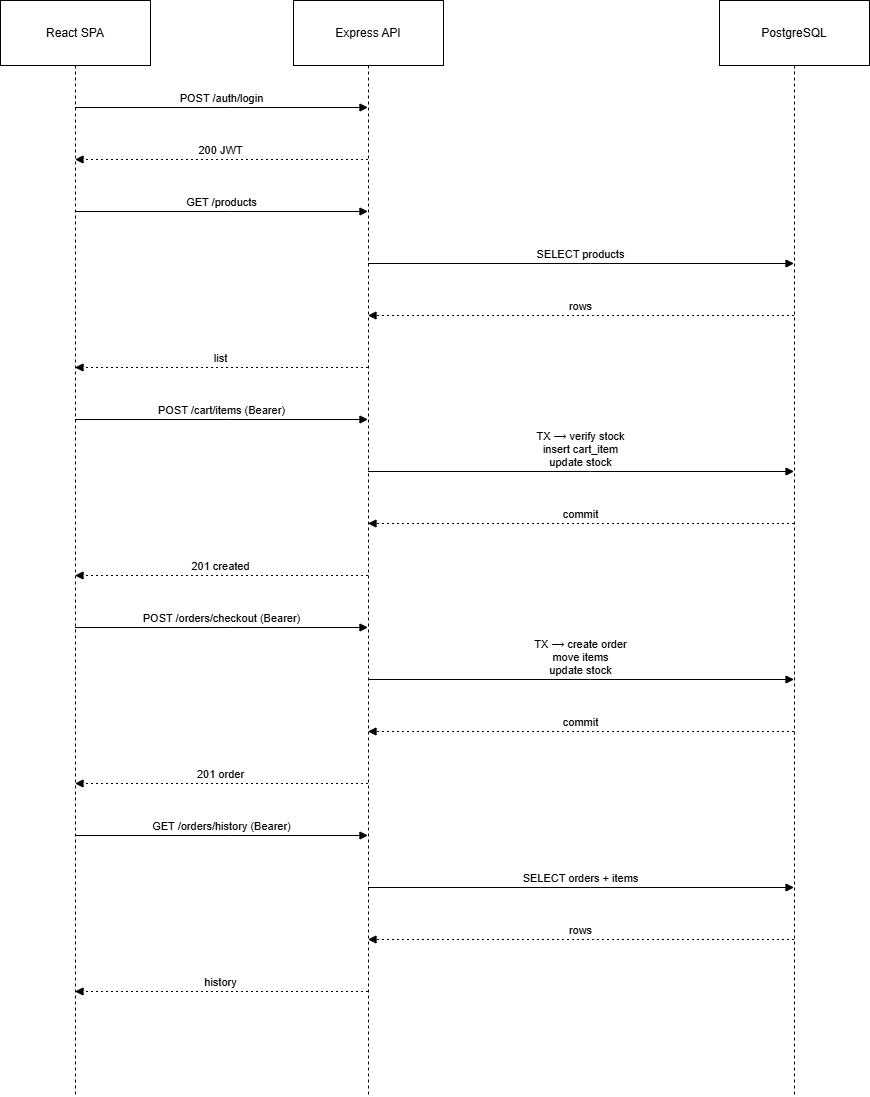

The diagram above was exported from draw.io. Its source (the exported page's mxGraphModel, read from the mxfile embedded in the PNG):
<mxGraphModel dx="1426" dy="743" grid="1" gridSize="10" guides="1" tooltips="1" connect="1" arrows="1" fold="1" page="1" pageScale="1" pageWidth="827" pageHeight="1169" math="0" shadow="0" adaptiveColors="none">
  <root>
    <mxCell id="0" />
    <mxCell id="1" parent="0" />
    <mxCell id="g2QPtNgqMh11Hse83MQ_-1" value="React SPA" style="shape=umlLifeline;perimeter=lifelinePerimeter;whiteSpace=wrap;container=1;dropTarget=0;collapsible=0;recursiveResize=0;outlineConnect=0;portConstraint=eastwest;newEdgeStyle={&quot;edgeStyle&quot;:&quot;elbowEdgeStyle&quot;,&quot;elbow&quot;:&quot;vertical&quot;,&quot;curved&quot;:0,&quot;rounded&quot;:0};size=65;" vertex="1" parent="1">
      <mxGeometry x="20" y="20" width="150" height="1096" as="geometry" />
    </mxCell>
    <mxCell id="g2QPtNgqMh11Hse83MQ_-2" value="Express API" style="shape=umlLifeline;perimeter=lifelinePerimeter;whiteSpace=wrap;container=1;dropTarget=0;collapsible=0;recursiveResize=0;outlineConnect=0;portConstraint=eastwest;newEdgeStyle={&quot;edgeStyle&quot;:&quot;elbowEdgeStyle&quot;,&quot;elbow&quot;:&quot;vertical&quot;,&quot;curved&quot;:0,&quot;rounded&quot;:0};size=65;" vertex="1" parent="1">
      <mxGeometry x="313" y="20" width="150" height="1096" as="geometry" />
    </mxCell>
    <mxCell id="g2QPtNgqMh11Hse83MQ_-3" value="PostgreSQL" style="shape=umlLifeline;perimeter=lifelinePerimeter;whiteSpace=wrap;container=1;dropTarget=0;collapsible=0;recursiveResize=0;outlineConnect=0;portConstraint=eastwest;newEdgeStyle={&quot;edgeStyle&quot;:&quot;elbowEdgeStyle&quot;,&quot;elbow&quot;:&quot;vertical&quot;,&quot;curved&quot;:0,&quot;rounded&quot;:0};size=65;" vertex="1" parent="1">
      <mxGeometry x="739" y="20" width="150" height="1096" as="geometry" />
    </mxCell>
    <mxCell id="g2QPtNgqMh11Hse83MQ_-4" value="POST /auth/login" style="verticalAlign=bottom;edgeStyle=elbowEdgeStyle;elbow=vertical;curved=0;rounded=0;endArrow=block;" edge="1" parent="1" source="g2QPtNgqMh11Hse83MQ_-1" target="g2QPtNgqMh11Hse83MQ_-2">
      <mxGeometry relative="1" as="geometry">
        <Array as="points">
          <mxPoint x="250" y="127" />
        </Array>
      </mxGeometry>
    </mxCell>
    <mxCell id="g2QPtNgqMh11Hse83MQ_-5" value="200 JWT" style="verticalAlign=bottom;edgeStyle=elbowEdgeStyle;elbow=vertical;curved=0;rounded=0;dashed=1;dashPattern=2 3;endArrow=block;" edge="1" parent="1" source="g2QPtNgqMh11Hse83MQ_-2" target="g2QPtNgqMh11Hse83MQ_-1">
      <mxGeometry relative="1" as="geometry">
        <Array as="points">
          <mxPoint x="253" y="179" />
        </Array>
      </mxGeometry>
    </mxCell>
    <mxCell id="g2QPtNgqMh11Hse83MQ_-6" value="GET /products" style="verticalAlign=bottom;edgeStyle=elbowEdgeStyle;elbow=vertical;curved=0;rounded=0;endArrow=block;" edge="1" parent="1" source="g2QPtNgqMh11Hse83MQ_-1" target="g2QPtNgqMh11Hse83MQ_-2">
      <mxGeometry relative="1" as="geometry">
        <Array as="points">
          <mxPoint x="250" y="231" />
        </Array>
      </mxGeometry>
    </mxCell>
    <mxCell id="g2QPtNgqMh11Hse83MQ_-7" value="SELECT products" style="verticalAlign=bottom;edgeStyle=elbowEdgeStyle;elbow=vertical;curved=0;rounded=0;endArrow=block;" edge="1" parent="1" source="g2QPtNgqMh11Hse83MQ_-2" target="g2QPtNgqMh11Hse83MQ_-3">
      <mxGeometry relative="1" as="geometry">
        <Array as="points">
          <mxPoint x="610" y="283" />
        </Array>
      </mxGeometry>
    </mxCell>
    <mxCell id="g2QPtNgqMh11Hse83MQ_-8" value="rows" style="verticalAlign=bottom;edgeStyle=elbowEdgeStyle;elbow=vertical;curved=0;rounded=0;dashed=1;dashPattern=2 3;endArrow=block;" edge="1" parent="1" source="g2QPtNgqMh11Hse83MQ_-3" target="g2QPtNgqMh11Hse83MQ_-2">
      <mxGeometry relative="1" as="geometry">
        <Array as="points">
          <mxPoint x="613" y="335" />
        </Array>
      </mxGeometry>
    </mxCell>
    <mxCell id="g2QPtNgqMh11Hse83MQ_-9" value="list" style="verticalAlign=bottom;edgeStyle=elbowEdgeStyle;elbow=vertical;curved=0;rounded=0;dashed=1;dashPattern=2 3;endArrow=block;" edge="1" parent="1" source="g2QPtNgqMh11Hse83MQ_-2" target="g2QPtNgqMh11Hse83MQ_-1">
      <mxGeometry relative="1" as="geometry">
        <Array as="points">
          <mxPoint x="253" y="387" />
        </Array>
      </mxGeometry>
    </mxCell>
    <mxCell id="g2QPtNgqMh11Hse83MQ_-10" value="POST /cart/items (Bearer)" style="verticalAlign=bottom;edgeStyle=elbowEdgeStyle;elbow=vertical;curved=0;rounded=0;endArrow=block;" edge="1" parent="1" source="g2QPtNgqMh11Hse83MQ_-1" target="g2QPtNgqMh11Hse83MQ_-2">
      <mxGeometry relative="1" as="geometry">
        <Array as="points">
          <mxPoint x="250" y="439" />
        </Array>
      </mxGeometry>
    </mxCell>
    <mxCell id="g2QPtNgqMh11Hse83MQ_-11" value="TX ⟶ verify stock&#10;insert cart_item&#10;update stock" style="verticalAlign=bottom;edgeStyle=elbowEdgeStyle;elbow=vertical;curved=0;rounded=0;endArrow=block;" edge="1" parent="1" source="g2QPtNgqMh11Hse83MQ_-2" target="g2QPtNgqMh11Hse83MQ_-3">
      <mxGeometry relative="1" as="geometry">
        <Array as="points">
          <mxPoint x="610" y="491" />
        </Array>
      </mxGeometry>
    </mxCell>
    <mxCell id="g2QPtNgqMh11Hse83MQ_-12" value="commit" style="verticalAlign=bottom;edgeStyle=elbowEdgeStyle;elbow=vertical;curved=0;rounded=0;dashed=1;dashPattern=2 3;endArrow=block;" edge="1" parent="1" source="g2QPtNgqMh11Hse83MQ_-3" target="g2QPtNgqMh11Hse83MQ_-2">
      <mxGeometry relative="1" as="geometry">
        <Array as="points">
          <mxPoint x="613" y="543" />
        </Array>
      </mxGeometry>
    </mxCell>
    <mxCell id="g2QPtNgqMh11Hse83MQ_-13" value="201 created" style="verticalAlign=bottom;edgeStyle=elbowEdgeStyle;elbow=vertical;curved=0;rounded=0;dashed=1;dashPattern=2 3;endArrow=block;" edge="1" parent="1" source="g2QPtNgqMh11Hse83MQ_-2" target="g2QPtNgqMh11Hse83MQ_-1">
      <mxGeometry relative="1" as="geometry">
        <Array as="points">
          <mxPoint x="253" y="595" />
        </Array>
      </mxGeometry>
    </mxCell>
    <mxCell id="g2QPtNgqMh11Hse83MQ_-14" value="POST /orders/checkout (Bearer)" style="verticalAlign=bottom;edgeStyle=elbowEdgeStyle;elbow=vertical;curved=0;rounded=0;endArrow=block;" edge="1" parent="1" source="g2QPtNgqMh11Hse83MQ_-1" target="g2QPtNgqMh11Hse83MQ_-2">
      <mxGeometry relative="1" as="geometry">
        <Array as="points">
          <mxPoint x="250" y="647" />
        </Array>
      </mxGeometry>
    </mxCell>
    <mxCell id="g2QPtNgqMh11Hse83MQ_-15" value="TX ⟶ create order&#10;move items&#10;update stock" style="verticalAlign=bottom;edgeStyle=elbowEdgeStyle;elbow=vertical;curved=0;rounded=0;endArrow=block;" edge="1" parent="1" source="g2QPtNgqMh11Hse83MQ_-2" target="g2QPtNgqMh11Hse83MQ_-3">
      <mxGeometry relative="1" as="geometry">
        <Array as="points">
          <mxPoint x="610" y="699" />
        </Array>
      </mxGeometry>
    </mxCell>
    <mxCell id="g2QPtNgqMh11Hse83MQ_-16" value="commit" style="verticalAlign=bottom;edgeStyle=elbowEdgeStyle;elbow=vertical;curved=0;rounded=0;dashed=1;dashPattern=2 3;endArrow=block;" edge="1" parent="1" source="g2QPtNgqMh11Hse83MQ_-3" target="g2QPtNgqMh11Hse83MQ_-2">
      <mxGeometry relative="1" as="geometry">
        <Array as="points">
          <mxPoint x="613" y="751" />
        </Array>
      </mxGeometry>
    </mxCell>
    <mxCell id="g2QPtNgqMh11Hse83MQ_-17" value="201 order" style="verticalAlign=bottom;edgeStyle=elbowEdgeStyle;elbow=vertical;curved=0;rounded=0;dashed=1;dashPattern=2 3;endArrow=block;" edge="1" parent="1" source="g2QPtNgqMh11Hse83MQ_-2" target="g2QPtNgqMh11Hse83MQ_-1">
      <mxGeometry relative="1" as="geometry">
        <Array as="points">
          <mxPoint x="253" y="803" />
        </Array>
      </mxGeometry>
    </mxCell>
    <mxCell id="g2QPtNgqMh11Hse83MQ_-18" value="GET /orders/history (Bearer)" style="verticalAlign=bottom;edgeStyle=elbowEdgeStyle;elbow=vertical;curved=0;rounded=0;endArrow=block;" edge="1" parent="1" source="g2QPtNgqMh11Hse83MQ_-1" target="g2QPtNgqMh11Hse83MQ_-2">
      <mxGeometry relative="1" as="geometry">
        <Array as="points">
          <mxPoint x="250" y="855" />
        </Array>
      </mxGeometry>
    </mxCell>
    <mxCell id="g2QPtNgqMh11Hse83MQ_-19" value="SELECT orders + items" style="verticalAlign=bottom;edgeStyle=elbowEdgeStyle;elbow=vertical;curved=0;rounded=0;endArrow=block;" edge="1" parent="1" source="g2QPtNgqMh11Hse83MQ_-2" target="g2QPtNgqMh11Hse83MQ_-3">
      <mxGeometry relative="1" as="geometry">
        <Array as="points">
          <mxPoint x="610" y="907" />
        </Array>
      </mxGeometry>
    </mxCell>
    <mxCell id="g2QPtNgqMh11Hse83MQ_-20" value="rows" style="verticalAlign=bottom;edgeStyle=elbowEdgeStyle;elbow=vertical;curved=0;rounded=0;dashed=1;dashPattern=2 3;endArrow=block;" edge="1" parent="1" source="g2QPtNgqMh11Hse83MQ_-3" target="g2QPtNgqMh11Hse83MQ_-2">
      <mxGeometry relative="1" as="geometry">
        <Array as="points">
          <mxPoint x="613" y="959" />
        </Array>
      </mxGeometry>
    </mxCell>
    <mxCell id="g2QPtNgqMh11Hse83MQ_-21" value="history" style="verticalAlign=bottom;edgeStyle=elbowEdgeStyle;elbow=vertical;curved=0;rounded=0;dashed=1;dashPattern=2 3;endArrow=block;" edge="1" parent="1" source="g2QPtNgqMh11Hse83MQ_-2" target="g2QPtNgqMh11Hse83MQ_-1">
      <mxGeometry relative="1" as="geometry">
        <Array as="points">
          <mxPoint x="253" y="1011" />
        </Array>
      </mxGeometry>
    </mxCell>
  </root>
</mxGraphModel>